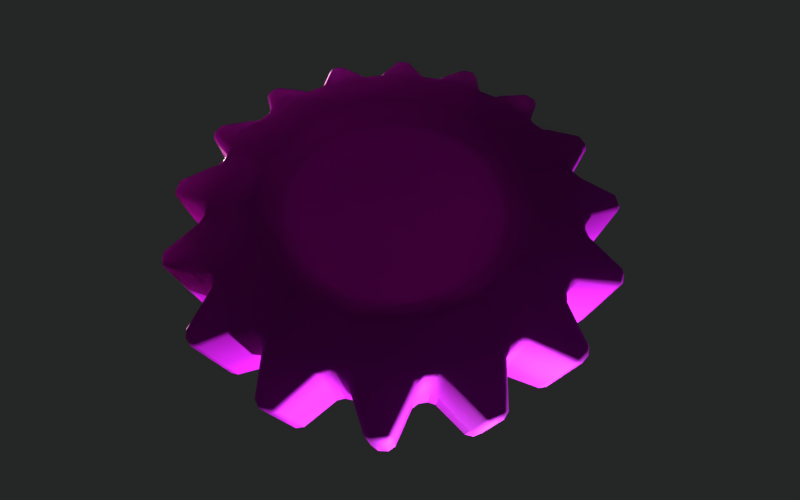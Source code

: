 # Source: gear1.blend  (saved by Blender 2.80.35; exported with 4.5.12 LTS)
import bpy
from mathutils import Matrix  # noqa: F401  (used for matrix-valued properties, if any)

bpy.ops.wm.read_factory_settings(use_empty=True)
scene = bpy.context.scene
scene.name = 'Scena'

# ---- images (referenced by path relative to the original .blend; pixels are not part of the script)
import os
ASSET_DIR = os.environ.get("B2B_ASSET_DIR", "")  # directory of the original .blend (textures are referenced by path, not embedded)
HERE = os.path.dirname(os.path.abspath(__file__))  # packed textures are extracted next to this script under _unpacked/

def load_image(name, relpath, width, height, colorspace="sRGB"):
    """Load a texture the original file referenced (path relative to the .blend, or extracted next to this script)."""
    p = next((c for c in (os.path.join(HERE, relpath), os.path.join(ASSET_DIR, relpath)) if relpath and os.path.exists(c)), "")
    if p:
        img = bpy.data.images.load(p, check_existing=True)
        img.name = name
    else:  # same state as the original file: an image datablock whose file is absent (Cycles renders it pink)
        img = bpy.data.images.new(name, width, height)
        img.source = "FILE"
        img.filepath = "//" + (relpath or name)
    img.colorspace_settings.name = colorspace
    return img
img_normals_ok = load_image('normals_OK', 'normals_OK.png', 1024, 1024, 'Non-Color')
img_diffuse_ok = load_image('diffuse_OK', 'diffuse_OK.png', 1024, 1024, 'sRGB')

# ---- materials (node trees are filled in below, after node groups)
mat_material = bpy.data.materials.new('Material')
mat_material.alpha_threshold = 0.0
mat_material.use_transparent_shadow = False
mat_material.use_raytrace_refraction = True
mat_material.use_screen_refraction = True
mat_material.use_sss_translucency = True
mat_material.refraction_depth = 0.6
mat_material.thickness_mode = 'SLAB'
mat_material.use_thickness_from_shadow = True
mat_material.diffuse_color = (0.8708, 0.8708, 0.8708, 1.0)
mat_material.roughness = 0.0

# ---- material node trees
mat_material.use_nodes = True; mat_material.node_tree.nodes.clear()
_N = mat_material.node_tree.nodes; _L = mat_material.node_tree.links
n0 = _N.new('ShaderNodeOutputMaterial'); n0.name = 'Material Output'; n0.location = (442, 838)
n1 = _N.new('ShaderNodeTexImage'); n1.name = 'Image Texture.001'; n1.location = (-728, 139)
n1.image = img_normals_ok
n2 = _N.new('ShaderNodeBump'); n2.name = 'Bump'; n2.location = (-352, 215)
n2.inputs[0].default_value = 0.6135
n2.inputs[1].default_value = 0.6
n2.inputs[2].default_value = 1.0
n3 = _N.new('ShaderNodeTexImage'); n3.name = 'Image Texture'; n3.location = (-729, 927)
n3.image = img_diffuse_ok
n4 = _N.new('ShaderNodeBsdfPrincipled'); n4.name = 'Principled BSDF'; n4.location = (-158, 886)
n4.label = 'chuj'
n4.distribution = 'GGX'
n4.subsurface_method = 'BURLEY'
n4.inputs[1].default_value = 0.957
n4.inputs[2].default_value = 0.7114
n4.inputs[3].default_value = 1.65
n4.inputs[8].default_value = 1.0
n4.inputs[9].default_value = (1.0, 1.0, 1.0)
n4.inputs[10].default_value = 0.238
n4.inputs[13].default_value = 0.8785
n4.inputs[14].default_value = (0.9864, 0.9863, 0.9863, 1.0)
n4.inputs[20].default_value = 0.0
n5 = _N.new('ShaderNodeMix'); n5.name = 'Mix'; n5.location = (-328, 766)
n5.data_type = 'RGBA'
n5.inputs[0].default_value = 0.238
n5.inputs[7].default_value = (0.04471, 0.03413, 0.03043, 1.0)
_L.new(n4.outputs[0], n0.inputs[0])
_L.new(n1.outputs[0], n2.inputs[3])
_L.new(n2.outputs[0], n4.inputs[5])
_L.new(n3.outputs[0], n5.inputs[6])
_L.new(n5.outputs[2], n4.inputs[0])
n0.is_active_output = True

# ---- world
world_world = bpy.data.worlds.new('World'); scene.world = world_world
world_world.color = (0.0186, 0.01915, 0.01915)
world_world.use_sun_shadow = False
world_world.sun_shadow_jitter_overblur = 0.0
world_world.cycles.sampling_method = 'MANUAL'
world_world.light_settings.ao_factor = 0.09

# ---- cameras
cam_kamera = bpy.data.cameras.new('Kamera')
cam_kamera.clip_start = 0.201
cam_kamera.clip_end = 100.0
cam_kamera.lens = 15.23
cam_kamera.sensor_width = 32.0
cam_kamera.sensor_height = 18.0
cam_kamera.display_size = 0.56
cam_kamera.lens_unit = 'FOV'
cam_kamera.panorama_type = 'FISHEYE_EQUIDISTANT'
cam_kamera.fisheye_fov = 2.094
cam_kamera.dof.focus_distance = 3.06
cam_kamera.dof.aperture_fstop = 128.0
cam_kamera.dof.aperture_blades = 6

# ---- lights
light_point_007 = bpy.data.lights.new('Point.007', 'POINT')
light_point_007.color = (0.07774, 0.08094, 0.09893)
light_point_007.specular_factor = 0.4
light_point_007.transmission_factor = 0.0
light_point_007.energy = 2e+04
light_point_007.shadow_buffer_clip_start = 0.5
light_point_007.shadow_soft_size = 0.05
light_point_007.shadow_maximum_resolution = 0.006
light_point_007.use_absolute_resolution = True
light_point_001 = bpy.data.lights.new('Point.001', 'SUN')
light_point_001.color = (0.6444, 0.5024, 0.4751)
light_point_001.transmission_factor = 0.0
light_point_001.angle = 0.09992
light_point_001.energy = 60.0
light_point_001.shadow_buffer_clip_start = 0.5
light_point_001.shadow_soft_size = 0.05
light_point_001.shadow_cascade_max_distance = 1000.0

# ---- meshes
me_gear = bpy.data.meshes.new('gear')
me_gear.from_pydata([(-0.3679, 0.3392, 0.1043), (-0.3392, 0.3678, 0.1043), (-0.1701, 0.2545, 0.125), (-0.2101, 0.4541, 0.1043), (-0.1727, 0.4697, 0.1043), (-0.05975, 0.3002, 0.125), (-0.02034, 0.5, 0.1043), (0.02021, 0.5, 0.1043), (0.05967, 0.3002, 0.125), (0.1725, 0.4697, 0.1043), (0.21, 0.4542, 0.1043), (0.17, 0.2545, 0.125), (0.3392, 0.3679, 0.1043), (0.3678, 0.3392, 0.1043), (0.2545, 0.1701, 0.125), (0.4541, 0.2101, 0.1043), (0.4697, 0.1727, 0.1043), (0.3002, 0.05975, 0.125), (0.5, 0.02034, 0.1043), (0.5, -0.02021, 0.1043), (0.3002, -0.05967, 0.125), (0.4697, -0.1725, 0.1043), (0.4542, -0.21, 0.1043), (0.2545, -0.17, 0.125), (0.3679, -0.3392, 0.1043), (0.3392, -0.3678, 0.1043), (0.1701, -0.2545, 0.125), (0.2101, -0.4541, 0.1043), (0.1727, -0.4697, 0.1043), (0.05975, -0.3002, 0.125), (0.02034, -0.5, 0.1043), (-0.02021, -0.5, 0.1043), (-0.05967, -0.3002, 0.125), (-0.1725, -0.4697, 0.1043), (-0.21, -0.4542, 0.1043), (-0.17, -0.2545, 0.125), (-0.3392, -0.3679, 0.1043), (-0.3678, -0.3392, 0.1043), (-0.2545, -0.1701, 0.125), (-0.4541, -0.2101, 0.1043), (-0.4697, -0.1727, 0.1043), (-0.3002, -0.05975, 0.125), (-0.5, -0.02034, 0.1043), (-0.5, 0.02021, 0.1043), (-0.3002, 0.05967, 0.125), (-0.4697, 0.1725, 0.1043), (-0.4542, 0.21, 0.1043), (-0.2545, 0.17, 0.125), (-0.2111, 0.3522, 0.125), (-0.2446, 0.3298, 0.125), (-0.0603, 0.4062, 0.125), (-0.09982, 0.3983, 0.125), (0.09972, 0.3983, 0.125), (0.0602, 0.4062, 0.125), (0.2446, 0.3298, 0.125), (0.2111, 0.3522, 0.125), (0.3522, 0.2111, 0.125), (0.3298, 0.2446, 0.125), (0.4062, 0.0603, 0.125), (0.3983, 0.09982, 0.125), (0.3983, -0.09972, 0.125), (0.4062, -0.0602, 0.125), (0.3298, -0.2446, 0.125), (0.3522, -0.2111, 0.125), (0.2111, -0.3522, 0.125), (0.2446, -0.3298, 0.125), (0.0603, -0.4062, 0.125), (0.09982, -0.3983, 0.125), (-0.09972, -0.3983, 0.125), (-0.0602, -0.4062, 0.125), (-0.2446, -0.3298, 0.125), (-0.2111, -0.3522, 0.125), (-0.3522, -0.2111, 0.125), (-0.3298, -0.2446, 0.125), (-0.4062, -0.0603, 0.125), (-0.3983, -0.09982, 0.125), (-0.3983, 0.09972, 0.125), (-0.4062, 0.0602, 0.125), (-0.3298, 0.2446, 0.125), (-0.3522, 0.2111, 0.125), (-0.147, 0.2199, 0.07382), (-0.05163, 0.2594, 0.07382), (0.05156, 0.2594, 0.07382), (0.1469, 0.2199, 0.07382), (0.2199, 0.147, 0.07382), (0.2594, 0.05163, 0.07382), (0.2594, -0.05156, 0.07382), (0.2199, -0.1469, 0.07382), (0.147, -0.2199, 0.07382), (0.05162, -0.2594, 0.07382), (-0.05156, -0.2594, 0.07382), (-0.1469, -0.2199, 0.07382), (-0.2199, -0.147, 0.07382), (-0.2594, -0.05163, 0.07382), (-0.2594, 0.05156, 0.07382), (-0.2199, 0.1469, 0.07382), (-0.3679, 0.3392, -0.1043), (-0.3392, 0.3678, -0.1043), (-0.1701, 0.2545, -0.125), (-0.2101, 0.4541, -0.1043), (-0.1727, 0.4697, -0.1043), (-0.05975, 0.3002, -0.125), (-0.02034, 0.5, -0.1043), (0.02021, 0.5, -0.1043), (0.05967, 0.3002, -0.125), (0.1725, 0.4697, -0.1043), (0.21, 0.4542, -0.1043), (0.17, 0.2545, -0.125), (0.3392, 0.3679, -0.1043), (0.3678, 0.3392, -0.1043), (0.2545, 0.1701, -0.125), (0.4541, 0.2101, -0.1043), (0.4697, 0.1727, -0.1043), (0.3002, 0.05975, -0.125), (0.5, 0.02034, -0.1043), (0.5, -0.02021, -0.1043), (0.3002, -0.05967, -0.125), (0.4697, -0.1725, -0.1043), (0.4542, -0.21, -0.1043), (0.2545, -0.17, -0.125), (0.3679, -0.3392, -0.1043), (0.3392, -0.3678, -0.1043), (0.1701, -0.2545, -0.125), (0.2101, -0.4541, -0.1043), (0.1727, -0.4697, -0.1043), (0.05975, -0.3002, -0.125), (0.02034, -0.5, -0.1043), (-0.02021, -0.5, -0.1043), (-0.05967, -0.3002, -0.125), (-0.1725, -0.4697, -0.1043), (-0.21, -0.4542, -0.1043), (-0.17, -0.2545, -0.125), (-0.3392, -0.3679, -0.1043), (-0.3678, -0.3392, -0.1043), (-0.2545, -0.1701, -0.125), (-0.4541, -0.2101, -0.1043), (-0.4697, -0.1727, -0.1043), (-0.3002, -0.05975, -0.125), (-0.5, -0.02034, -0.1043), (-0.5, 0.02021, -0.1043), (-0.3002, 0.05967, -0.125), (-0.4697, 0.1725, -0.1043), (-0.4542, 0.21, -0.1043), (-0.2545, 0.17, -0.125), (-0.2111, 0.3522, -0.125), (-0.2446, 0.3298, -0.125), (-0.0603, 0.4062, -0.125), (-0.09982, 0.3983, -0.125), (0.09972, 0.3983, -0.125), (0.0602, 0.4062, -0.125), (0.2446, 0.3298, -0.125), (0.2111, 0.3522, -0.125), (0.3522, 0.2111, -0.125), (0.3298, 0.2446, -0.125), (0.4062, 0.0603, -0.125), (0.3983, 0.09982, -0.125), (0.3983, -0.09972, -0.125), (0.4062, -0.0602, -0.125), (0.3298, -0.2446, -0.125), (0.3522, -0.2111, -0.125), (0.2111, -0.3522, -0.125), (0.2446, -0.3298, -0.125), (0.0603, -0.4062, -0.125), (0.09982, -0.3983, -0.125), (-0.09972, -0.3983, -0.125), (-0.0602, -0.4062, -0.125), (-0.2446, -0.3298, -0.125), (-0.2111, -0.3522, -0.125), (-0.3522, -0.2111, -0.125), (-0.3298, -0.2446, -0.125), (-0.4062, -0.0603, -0.125), (-0.3983, -0.09982, -0.125), (-0.3983, 0.09972, -0.125), (-0.4062, 0.0602, -0.125), (-0.3298, 0.2446, -0.125), (-0.3522, 0.2111, -0.125), (-0.147, 0.2199, -0.07382), (-0.05163, 0.2594, -0.07382), (0.05156, 0.2594, -0.07382), (0.1469, 0.2199, -0.07382), (0.2199, 0.147, -0.07382), (0.2594, 0.05163, -0.07382), (0.2594, -0.05156, -0.07382), (0.2199, -0.1469, -0.07382), (0.147, -0.2199, -0.07382), (0.05162, -0.2594, -0.07382), (-0.05156, -0.2594, -0.07382), (-0.1469, -0.2199, -0.07382), (-0.2199, -0.147, -0.07382), (-0.2594, -0.05163, -0.07382), (-0.2594, 0.05156, -0.07382), (-0.2199, 0.1469, -0.07382)], [], [(32, 68, 69), (87, 85, 81), (113, 155, 154), (22, 63, 159, 118), (56, 15, 111, 152), (33, 129, 164, 68), (59, 155, 112, 16), (10, 55, 151, 106), (79, 175, 142, 46), (27, 123, 160, 64), (12, 108, 150, 54), (75, 171, 136, 40), (49, 145, 97, 1), (133, 169, 166, 132), (36, 132, 166, 70), (51, 147, 100, 4), (57, 153, 109, 13), (30, 126, 162, 66), (24, 120, 158, 62), (71, 167, 130, 34), (18, 114, 154, 58), (69, 165, 127, 31), (42, 138, 170, 74), (65, 161, 121, 25), (3, 99, 144, 48), (39, 135, 168, 72), (61, 157, 115, 19), (21, 117, 156, 60), (77, 173, 139, 43), (67, 163, 124, 28), (37, 73, 169, 133), (9, 105, 148, 52), (50, 6, 102, 146), (45, 141, 172, 76), (53, 149, 103, 7), (143, 174, 145, 98), (143, 140, 172, 175), (47, 78, 79), (30, 66, 69, 31), (122, 119, 158, 161), (77, 44, 76), (139, 173, 170, 138), (36, 70, 73, 37), (74, 75, 41), (98, 144, 147, 101), (136, 171, 168, 135), (72, 73, 38), (20, 61, 58, 17), (162, 126, 127, 165), (70, 71, 35), (167, 131, 128, 164), (65, 26, 64), (137, 134, 168, 171), (131, 166, 169, 134), (102, 103, 149, 146), (129, 130, 167, 164), (66, 67, 29), (81, 5, 2, 80), (81, 80, 95), (95, 94, 93), (93, 92, 91), (91, 90, 89), (89, 88, 87), (87, 86, 85), (85, 84, 83), (83, 82, 85), (82, 81, 85), (81, 95, 93), (93, 91, 81), (91, 89, 81), (89, 87, 81), (186, 128, 131, 187), (88, 26, 23, 87), (98, 101, 177, 176), (134, 137, 189, 188), (183, 187, 191, 181), (137, 140, 190, 189), (84, 14, 11, 83), (101, 104, 178, 177), (178, 104, 107, 179), (107, 110, 180, 179), (110, 113, 181, 180), (181, 113, 116, 182), (143, 98, 176, 191), (119, 122, 184, 183), (82, 83, 11, 8), (59, 58, 154, 155), (45, 46, 142, 141), (77, 76, 172, 173), (42, 43, 139, 138), (75, 74, 170, 171), (39, 40, 136, 135), (73, 72, 168, 169), (36, 37, 133, 132), (71, 70, 166, 167), (33, 34, 130, 129), (69, 68, 164, 165), (30, 31, 127, 126), (67, 66, 162, 163), (27, 28, 124, 123), (65, 64, 160, 161), (63, 62, 158, 159), (79, 78, 174, 175), (49, 48, 144, 145), (18, 19, 115, 114), (0, 1, 97, 96), (61, 60, 156, 157), (50, 5, 8, 53), (21, 22, 118, 117), (15, 16, 112, 111), (57, 56, 152, 153), (12, 13, 109, 108), (55, 54, 150, 151), (9, 10, 106, 105), (53, 52, 148, 149), (6, 7, 103, 102), (51, 50, 146, 147), (3, 4, 100, 99), (94, 44, 41, 93), (1, 0, 78, 49), (2, 5, 51, 48), (98, 145, 144), (96, 97, 145, 174), (47, 79, 76, 44), (146, 101, 147), (6, 50, 53, 7), (9, 52, 55, 10), (149, 148, 104), (125, 122, 160, 163), (12, 54, 57, 13), (151, 150, 107), (59, 56, 14, 17), (61, 19, 18, 58), (153, 152, 110), (52, 8, 11, 55), (158, 119, 159), (150, 153, 110, 107), (66, 29, 32, 69), (63, 22, 21, 60), (105, 106, 151, 148), (157, 156, 116), (89, 90, 32, 29), (191, 176, 177), (177, 178, 179), (179, 180, 181), (181, 182, 183), (183, 184, 187), (184, 185, 187), (185, 186, 187), (187, 188, 189), (189, 190, 187), (190, 191, 187), (191, 177, 179), (179, 181, 191), (78, 0, 96, 174), (185, 125, 128, 186), (92, 38, 35, 91), (95, 47, 44, 94), (82, 8, 5, 81), (80, 2, 47, 95), (93, 41, 38, 92), (131, 134, 188, 187), (85, 86, 20, 17), (182, 116, 119, 183), (140, 143, 191, 190), (122, 125, 185, 184), (90, 91, 35, 32), (86, 87, 23, 20), (84, 85, 17, 14), (89, 29, 26, 88), (142, 175, 172, 141), (46, 45, 76, 79), (165, 164, 128), (64, 26, 29, 67), (40, 39, 72, 75), (167, 166, 131), (27, 64, 67, 28), (163, 162, 125), (157, 116, 113, 154), (25, 24, 62, 65), (161, 160, 122), (71, 68, 32, 35), (73, 70, 35, 38), (158, 120, 121, 161), (169, 168, 134), (109, 153, 150, 108), (41, 75, 72, 38), (171, 170, 137), (165, 128, 125, 162), (43, 42, 74, 77), (44, 77, 74, 41), (173, 172, 140), (175, 174, 143), (26, 65, 62, 23), (48, 49, 2), (2, 49, 78, 47), (99, 100, 147, 144), (101, 146, 149, 104), (51, 5, 50), (118, 159, 156, 117), (104, 148, 151, 107), (3, 48, 51, 4), (52, 53, 8), (160, 123, 124, 163), (54, 55, 11), (23, 63, 60, 20), (112, 155, 152, 111), (56, 57, 14), (152, 155, 113, 110), (115, 157, 154, 114), (58, 59, 17), (54, 11, 14, 57), (140, 137, 170, 173), (159, 119, 116, 156), (33, 68, 71, 34), (23, 62, 63), (59, 16, 15, 56), (60, 61, 20), (24, 25, 121, 120)])
me_gear.polygons.foreach_set('use_smooth', [True] * 219)
_uv = me_gear.uv_layers.new(name='UVMap')
_uv.uv.foreach_set('vector', [0.221, 0.4791, 0.2628, 0.5011, 0.2516, 0.5152, 0.5428, 0.1958, 0.6055, 0.2591, 0.5411, 0.4111, 0.8776, 0.3761, 0.9177, 0.4011, 0.9055, 0.4142, 0.07005, 0.8569, 0.02456, 0.8662, 0.02456, 0.7547, 0.07005, 0.7639, 0.8557, 0.9876, 0.8102, 0.9784, 0.8102, 0.8853, 0.8557, 0.8761, 0.521, 0.9772, 0.521, 0.8842, 0.5665, 0.8749, 0.5665, 0.9865, 0.7466, 0.9876, 0.7466, 0.8761, 0.7921, 0.8853, 0.7921, 0.9784, 0.6404, 0.9758, 0.5949, 0.985, 0.5949, 0.8735, 0.6404, 0.8828, 0.3011, 0.9919, 0.3011, 0.8804, 0.3466, 0.8896, 0.3466, 0.9827, 0.3635, 0.8569, 0.3635, 0.7639, 0.409, 0.7547, 0.409, 0.8662, 0.2258, 0.8569, 0.2258, 0.7639, 0.2713, 0.7547, 0.2713, 0.8662, 0.8843, 0.8547, 0.8843, 0.7432, 0.9298, 0.7524, 0.9298, 0.8454, 0.02757, 0.1216, 0.02757, 0.01007, 0.07306, 0.01931, 0.07306, 0.1123, 0.007854, 0.4981, 0.05215, 0.4842, 0.04634, 0.5392, 0.006071, 0.5161, 0.5042, 0.1123, 0.5042, 0.01931, 0.5497, 0.01007, 0.5497, 0.1216, 0.1634, 0.9919, 0.1634, 0.8804, 0.2089, 0.8896, 0.2089, 0.9827, 0.1622, 0.8662, 0.1622, 0.7547, 0.2077, 0.7639, 0.2077, 0.8569, 0.8102, 0.8454, 0.8102, 0.7524, 0.8557, 0.7432, 0.8557, 0.8547, 0.2288, 0.1123, 0.2288, 0.01931, 0.2743, 0.01007, 0.2743, 0.1216, 0.4574, 0.9865, 0.4574, 0.8749, 0.5029, 0.8842, 0.5029, 0.9772, 0.3665, 0.1123, 0.3665, 0.01931, 0.412, 0.01007, 0.412, 0.1216, 0.7466, 0.8547, 0.7466, 0.7432, 0.7921, 0.7524, 0.7921, 0.8454, 0.9478, 0.9784, 0.9478, 0.8853, 0.9933, 0.8761, 0.9933, 0.9876, 0.1653, 0.1216, 0.1653, 0.01007, 0.2107, 0.01931, 0.2107, 0.1123, 0.227, 0.9827, 0.227, 0.8896, 0.2725, 0.8804, 0.2725, 0.9919, 0.9478, 0.8454, 0.9478, 0.7524, 0.9933, 0.7432, 0.9933, 0.8547, 0.3029, 0.1216, 0.3029, 0.01007, 0.3484, 0.01931, 0.3484, 0.1123, 0.08813, 0.8569, 0.08813, 0.7639, 0.1336, 0.7547, 0.1336, 0.8662, 0.8843, 0.9876, 0.8843, 0.8761, 0.9298, 0.8853, 0.9298, 0.9784, 0.2999, 0.8662, 0.2999, 0.7547, 0.3454, 0.7639, 0.3454, 0.8569, 0.4861, 0.1123, 0.4406, 0.1216, 0.4406, 0.01007, 0.4861, 0.01931, 0.6584, 0.9758, 0.6584, 0.8828, 0.7039, 0.8735, 0.7039, 0.985, 0.1348, 0.9919, 0.08933, 0.9827, 0.08933, 0.8896, 0.1348, 0.8804, 0.3647, 0.9827, 0.3647, 0.8896, 0.4102, 0.8804, 0.4102, 0.9919, 0.02575, 0.9919, 0.02575, 0.8804, 0.07124, 0.8896, 0.07124, 0.9827, 0.7596, 0.1651, 0.7593, 0.1179, 0.8131, 0.1178, 0.8129, 0.1651, 0.2219, 0.4027, 0.1696, 0.4128, 0.1589, 0.3667, 0.2132, 0.3562, 0.141, 0.2734, 0.1378, 0.2263, 0.1556, 0.2285, 0.249, 0.5714, 0.2082, 0.5494, 0.2516, 0.5152, 0.2631, 0.5601, 0.1953, 0.6531, 0.2485, 0.6519, 0.2499, 0.6991, 0.1946, 0.7004, 0.2229, 0.2568, 0.1911, 0.2917, 0.2075, 0.2474, 0.1029, 0.3499, 0.1425, 0.374, 0.0974, 0.406, 0.08816, 0.3605, 0.3362, 0.4185, 0.2927, 0.4347, 0.2957, 0.3795, 0.3371, 0.4005, 0.2624, 0.2954, 0.2725, 0.3103, 0.2291, 0.329, 0.8129, 0.1651, 0.8307, 0.1213, 0.8811, 0.144, 0.8614, 0.187, 0.03938, 0.4138, 0.08545, 0.4194, 0.0575, 0.4671, 0.03033, 0.4294, 0.2926, 0.3618, 0.2957, 0.3795, 0.2484, 0.3787, 0.7987, 0.5369, 0.7631, 0.568, 0.727, 0.5262, 0.7639, 0.4966, 0.1127, 0.6655, 0.06877, 0.6805, 0.05642, 0.6673, 0.07525, 0.6249, 0.2927, 0.4347, 0.2883, 0.4521, 0.2455, 0.4319, 0.04853, 0.557, 0.0935, 0.5424, 0.1102, 0.593, 0.06589, 0.6095, 0.1205, 0.5716, 0.1274, 0.5249, 0.1385, 0.5708, 0.1261, 0.4435, 0.09914, 0.4895, 0.0575, 0.4671, 0.08545, 0.4194, 0.0935, 0.5424, 0.04634, 0.5392, 0.05215, 0.4842, 0.09914, 0.4895, 0.94, 0.1404, 0.952, 0.1538, 0.9323, 0.1959, 0.8957, 0.1544, 0.01969, 0.6051, 0.01389, 0.5879, 0.04853, 0.557, 0.06589, 0.6095, 0.2082, 0.5494, 0.1921, 0.5575, 0.1791, 0.5121, 0.5411, 0.4111, 0.553, 0.4382, 0.4997, 0.4512, 0.4962, 0.421, 0.5411, 0.4111, 0.4962, 0.421, 0.4514, 0.4106, 0.4514, 0.4106, 0.414, 0.3849, 0.3887, 0.3472, 0.3887, 0.3472, 0.3787, 0.3021, 0.3898, 0.2573, 0.3898, 0.2573, 0.4155, 0.2201, 0.4531, 0.1951, 0.4531, 0.1951, 0.4981, 0.1854, 0.5428, 0.1958, 0.5428, 0.1958, 0.5802, 0.2214, 0.6055, 0.2591, 0.6055, 0.2591, 0.6154, 0.3042, 0.6043, 0.349, 0.6043, 0.349, 0.5787, 0.3861, 0.6055, 0.2591, 0.5787, 0.3861, 0.5411, 0.4111, 0.6055, 0.2591, 0.5411, 0.4111, 0.4514, 0.4106, 0.3887, 0.3472, 0.3887, 0.3472, 0.3898, 0.2573, 0.5411, 0.4111, 0.3898, 0.2573, 0.4531, 0.1951, 0.5411, 0.4111, 0.4531, 0.1951, 0.5428, 0.1958, 0.5411, 0.4111, 0.4523, 0.7122, 0.4255, 0.725, 0.4111, 0.6717, 0.4413, 0.6674, 0.4981, 0.1854, 0.5019, 0.1552, 0.5554, 0.1689, 0.5428, 0.1958, 0.6157, 0.5315, 0.6619, 0.5626, 0.6412, 0.5838, 0.6037, 0.5586, 0.4239, 0.6101, 0.4554, 0.5637, 0.4766, 0.5846, 0.4513, 0.6223, 0.5605, 0.7844, 0.4413, 0.6674, 0.5589, 0.5487, 0.6427, 0.7484, 0.4554, 0.5637, 0.5015, 0.5321, 0.514, 0.559, 0.4766, 0.5846, 0.6154, 0.3042, 0.6456, 0.3085, 0.6311, 0.3617, 0.6043, 0.349, 0.6619, 0.5626, 0.6938, 0.6082, 0.667, 0.621, 0.6412, 0.5838, 0.667, 0.621, 0.6938, 0.6082, 0.708, 0.6615, 0.6779, 0.6657, 0.7083, 0.6692, 0.6954, 0.7229, 0.668, 0.7108, 0.6779, 0.6657, 0.6954, 0.7229, 0.6639, 0.7693, 0.6427, 0.7484, 0.668, 0.7108, 0.6427, 0.7484, 0.6639, 0.7693, 0.6178, 0.801, 0.6053, 0.774, 0.5624, 0.5184, 0.6157, 0.5315, 0.6037, 0.5586, 0.5589, 0.5487, 0.5569, 0.8146, 0.5036, 0.8016, 0.5156, 0.7745, 0.5605, 0.7844, 0.5787, 0.3861, 0.6043, 0.349, 0.6311, 0.3617, 0.5993, 0.4073, 0.7466, 0.9876, 0.7286, 0.9876, 0.7286, 0.8761, 0.7466, 0.8761, 0.3647, 0.9827, 0.3466, 0.9827, 0.3466, 0.8896, 0.3647, 0.8896, 0.8843, 0.9876, 0.8663, 0.9876, 0.8663, 0.8761, 0.8843, 0.8761, 0.9478, 0.9784, 0.9298, 0.9784, 0.9298, 0.8853, 0.9478, 0.8853, 0.8843, 0.8547, 0.8663, 0.8547, 0.8663, 0.7432, 0.8843, 0.7432, 0.9478, 0.8454, 0.9298, 0.8454, 0.9298, 0.7524, 0.9478, 0.7524, 0.4406, 0.1216, 0.4226, 0.1216, 0.4226, 0.01007, 0.4406, 0.01007, 0.5042, 0.1123, 0.4861, 0.1123, 0.4861, 0.01931, 0.5042, 0.01931, 0.4574, 0.9865, 0.4394, 0.9865, 0.4394, 0.8749, 0.4574, 0.8749, 0.521, 0.9772, 0.5029, 0.9772, 0.5029, 0.8842, 0.521, 0.8842, 0.7466, 0.8547, 0.7286, 0.8547, 0.7286, 0.7432, 0.7466, 0.7432, 0.8102, 0.8454, 0.7921, 0.8454, 0.7921, 0.7524, 0.8102, 0.7524, 0.2999, 0.8662, 0.2819, 0.8662, 0.2819, 0.7547, 0.2999, 0.7547, 0.3635, 0.8569, 0.3454, 0.8569, 0.3454, 0.7639, 0.3635, 0.7639, 0.1653, 0.1216, 0.1473, 0.1216, 0.1473, 0.01007, 0.1653, 0.01007, 0.02456, 0.8662, 0.006584, 0.8662, 0.006584, 0.7547, 0.02456, 0.7547, 0.3011, 0.9919, 0.2831, 0.9919, 0.2831, 0.8804, 0.3011, 0.8804, 0.02757, 0.1216, 0.009599, 0.1216, 0.009599, 0.01007, 0.02757, 0.01007, 0.3665, 0.1123, 0.3484, 0.1123, 0.3484, 0.01931, 0.3665, 0.01931, 0.09115, 0.1123, 0.07306, 0.1123, 0.07306, 0.01931, 0.09115, 0.01931, 0.3029, 0.1216, 0.285, 0.1216, 0.285, 0.01007, 0.3029, 0.01007, 0.8042, 0.2779, 0.8288, 0.3183, 0.7844, 0.3477, 0.7581, 0.3084, 0.08813, 0.8569, 0.07005, 0.8569, 0.07005, 0.7639, 0.08813, 0.7639, 0.8102, 0.9784, 0.7921, 0.9784, 0.7921, 0.8853, 0.8102, 0.8853, 0.1622, 0.8662, 0.1443, 0.8662, 0.1443, 0.7547, 0.1622, 0.7547, 0.2258, 0.8569, 0.2077, 0.8569, 0.2077, 0.7639, 0.2258, 0.7639, 0.5949, 0.985, 0.5769, 0.985, 0.5769, 0.8735, 0.5949, 0.8735, 0.6584, 0.9758, 0.6404, 0.9758, 0.6404, 0.8828, 0.6584, 0.8828, 0.02575, 0.9919, 0.007779, 0.9919, 0.007779, 0.8804, 0.02575, 0.8804, 0.08933, 0.9827, 0.07124, 0.9827, 0.07124, 0.8896, 0.08933, 0.8896, 0.1634, 0.9919, 0.1455, 0.9919, 0.1455, 0.8804, 0.1634, 0.8804, 0.227, 0.9827, 0.2089, 0.9827, 0.2089, 0.8896, 0.227, 0.8896, 0.414, 0.3849, 0.3928, 0.4058, 0.3615, 0.3595, 0.3887, 0.3472, 0.09877, 0.1862, 0.1168, 0.1849, 0.1378, 0.2263, 0.08417, 0.2303, 0.8814, 0.3098, 0.8288, 0.3183, 0.8211, 0.2717, 0.8741, 0.2631, 0.8129, 0.1651, 0.8131, 0.1178, 0.8307, 0.1213, 0.7771, 0.07497, 0.7952, 0.07495, 0.8131, 0.1178, 0.7593, 0.1179, 0.141, 0.2734, 0.1556, 0.2285, 0.2075, 0.2474, 0.1911, 0.2917, 0.8957, 0.1544, 0.8614, 0.187, 0.8811, 0.144, 0.7652, 0.2528, 0.8042, 0.2779, 0.7581, 0.3084, 0.75, 0.2627, 0.6994, 0.3142, 0.7453, 0.321, 0.7159, 0.3678, 0.6897, 0.3295, 0.9323, 0.1959, 0.9413, 0.2114, 0.8967, 0.2269, 0.1463, 0.6322, 0.1953, 0.6531, 0.177, 0.6967, 0.1275, 0.6756, 0.6648, 0.3973, 0.7095, 0.3846, 0.7019, 0.4393, 0.6622, 0.4152, 0.9575, 0.2642, 0.9594, 0.2821, 0.9123, 0.2779, 0.7186, 0.5103, 0.703, 0.4573, 0.7488, 0.4455, 0.7639, 0.4966, 0.7631, 0.568, 0.7188, 0.5819, 0.7071, 0.5681, 0.727, 0.5262, 0.9524, 0.3369, 0.9467, 0.354, 0.9055, 0.3307, 0.7453, 0.321, 0.7844, 0.3477, 0.756, 0.3928, 0.7159, 0.3678, 0.7706, 0.461, 0.7809, 0.4148, 0.7886, 0.4615, 0.9594, 0.2821, 0.9524, 0.3369, 0.9055, 0.3307, 0.9123, 0.2779, 0.2082, 0.5494, 0.1791, 0.5121, 0.221, 0.4791, 0.2516, 0.5152, 0.8275, 0.6023, 0.7928, 0.6332, 0.7764, 0.6255, 0.7773, 0.5791, 0.9874, 0.2168, 0.9928, 0.2341, 0.9575, 0.2642, 0.9413, 0.2114, 0.8597, 0.4452, 0.8431, 0.4521, 0.8334, 0.4059, 0.4531, 0.1951, 0.4155, 0.2201, 0.3949, 0.1989, 0.4412, 0.168, 0.5589, 0.5487, 0.6037, 0.5586, 0.6412, 0.5838, 0.6412, 0.5838, 0.667, 0.621, 0.6779, 0.6657, 0.6779, 0.6657, 0.668, 0.7108, 0.6427, 0.7484, 0.6427, 0.7484, 0.6053, 0.774, 0.5605, 0.7844, 0.5605, 0.7844, 0.5156, 0.7745, 0.4413, 0.6674, 0.5156, 0.7745, 0.478, 0.7494, 0.4413, 0.6674, 0.478, 0.7494, 0.4523, 0.7122, 0.4413, 0.6674, 0.4413, 0.6674, 0.4513, 0.6223, 0.4766, 0.5846, 0.4766, 0.5846, 0.514, 0.559, 0.4413, 0.6674, 0.514, 0.559, 0.5589, 0.5487, 0.4413, 0.6674, 0.5589, 0.5487, 0.6412, 0.5838, 0.6779, 0.6657, 0.6779, 0.6657, 0.6427, 0.7484, 0.5589, 0.5487, 0.1366, 0.1216, 0.09115, 0.1123, 0.09115, 0.01931, 0.1366, 0.01007, 0.478, 0.7494, 0.4573, 0.7706, 0.4255, 0.725, 0.4523, 0.7122, 0.3787, 0.3021, 0.3484, 0.2978, 0.3629, 0.2445, 0.3898, 0.2573, 0.4514, 0.4106, 0.4388, 0.4375, 0.3928, 0.4058, 0.414, 0.3849, 0.5787, 0.3861, 0.5993, 0.4073, 0.553, 0.4382, 0.5411, 0.4111, 0.4962, 0.421, 0.4923, 0.4512, 0.4388, 0.4375, 0.4514, 0.4106, 0.3887, 0.3472, 0.3615, 0.3595, 0.3478, 0.3058, 0.3787, 0.3021, 0.4108, 0.6638, 0.4239, 0.6101, 0.4513, 0.6223, 0.4413, 0.6674, 0.6055, 0.2591, 0.5802, 0.2214, 0.6014, 0.2006, 0.6327, 0.247, 0.6053, 0.774, 0.6178, 0.801, 0.5643, 0.8146, 0.5605, 0.7844, 0.5015, 0.5321, 0.555, 0.5184, 0.5589, 0.5487, 0.514, 0.559, 0.5036, 0.8016, 0.4573, 0.7706, 0.478, 0.7494, 0.5156, 0.7745, 0.4155, 0.2201, 0.3898, 0.2573, 0.3629, 0.2445, 0.3949, 0.1989, 0.5802, 0.2214, 0.5428, 0.1958, 0.5554, 0.1689, 0.6014, 0.2006, 0.6154, 0.3042, 0.6055, 0.2591, 0.6327, 0.247, 0.6462, 0.3006, 0.4531, 0.1951, 0.4412, 0.168, 0.4946, 0.1551, 0.4981, 0.1854, 0.187, 0.3179, 0.2132, 0.3562, 0.1589, 0.3667, 0.1693, 0.3215, 0.1878, 0.195, 0.2048, 0.2011, 0.2075, 0.2474, 0.1556, 0.2285, 0.07525, 0.6249, 0.06589, 0.6095, 0.1102, 0.593, 0.1385, 0.5708, 0.1274, 0.5249, 0.1791, 0.5121, 0.1921, 0.5575, 0.3189, 0.3123, 0.3256, 0.3291, 0.2926, 0.3618, 0.2725, 0.3103, 0.04853, 0.557, 0.04634, 0.5392, 0.0935, 0.5424, 0.1666, 0.6077, 0.1385, 0.5708, 0.1921, 0.5575, 0.1842, 0.6033, 0.1275, 0.6756, 0.1127, 0.6655, 0.1463, 0.6322, 0.8597, 0.4452, 0.8334, 0.4059, 0.8776, 0.3761, 0.9055, 0.4142, 0.8814, 0.6494, 0.8633, 0.6491, 0.8449, 0.6065, 0.9002, 0.607, 0.1946, 0.7004, 0.177, 0.6967, 0.1953, 0.6531, 0.2883, 0.4521, 0.2628, 0.5011, 0.221, 0.4791, 0.2455, 0.4319, 0.2957, 0.3795, 0.2927, 0.4347, 0.2455, 0.4319, 0.2484, 0.3787, 0.2499, 0.6991, 0.2323, 0.7421, 0.2143, 0.7424, 0.1946, 0.7004, 0.05215, 0.4842, 0.0575, 0.4671, 0.09914, 0.4895, 0.997, 0.324, 0.9524, 0.3369, 0.9594, 0.2821, 0.9991, 0.3061, 0.2291, 0.329, 0.2725, 0.3103, 0.2926, 0.3618, 0.2484, 0.3787, 0.08545, 0.4194, 0.0974, 0.406, 0.1261, 0.4435, 0.07525, 0.6249, 0.1102, 0.593, 0.1463, 0.6322, 0.1127, 0.6655, 0.266, 0.2395, 0.279, 0.2521, 0.2624, 0.2954, 0.2229, 0.2568, 0.1911, 0.2917, 0.2229, 0.2568, 0.2624, 0.2954, 0.2291, 0.329, 0.1425, 0.374, 0.1589, 0.3667, 0.1696, 0.4128, 0.2132, 0.3562, 0.2312, 0.3563, 0.2219, 0.4027, 0.9003, 0.5597, 0.9002, 0.607, 0.8449, 0.6065, 0.8471, 0.5593, 0.8741, 0.2631, 0.8921, 0.2638, 0.8814, 0.3098, 0.08792, 0.2774, 0.08417, 0.2303, 0.1378, 0.2263, 0.141, 0.2734, 0.8652, 0.09024, 0.8818, 0.09755, 0.8811, 0.144, 0.8307, 0.1213, 0.8614, 0.187, 0.8957, 0.1544, 0.9323, 0.1959, 0.8967, 0.2269, 0.8211, 0.2717, 0.8288, 0.3183, 0.8042, 0.2779, 0.814, 0.5003, 0.7886, 0.4615, 0.8431, 0.4521, 0.8318, 0.4972, 0.8967, 0.2269, 0.9413, 0.2114, 0.9575, 0.2642, 0.9123, 0.2779, 0.8497, 0.2236, 0.8741, 0.2631, 0.8211, 0.2717, 0.8319, 0.2265, 0.7453, 0.321, 0.7581, 0.3084, 0.7844, 0.3477, 0.177, 0.6967, 0.1438, 0.7291, 0.1272, 0.7221, 0.1275, 0.6756, 0.7095, 0.3846, 0.7159, 0.3678, 0.756, 0.3928, 0.8471, 0.5593, 0.8275, 0.6023, 0.7773, 0.5791, 0.7987, 0.5369, 0.9636, 0.4077, 0.9177, 0.4011, 0.9467, 0.354, 0.973, 0.3922, 0.703, 0.4573, 0.7019, 0.4393, 0.7488, 0.4455, 0.9467, 0.354, 0.9177, 0.4011, 0.8776, 0.3761, 0.9055, 0.3307, 0.8988, 0.4701, 0.8597, 0.4452, 0.9055, 0.4142, 0.9137, 0.4599, 0.727, 0.5262, 0.7186, 0.5103, 0.7639, 0.4966, 0.7095, 0.3846, 0.756, 0.3928, 0.7488, 0.4455, 0.7019, 0.4393, 0.1696, 0.4128, 0.1261, 0.4435, 0.0974, 0.406, 0.1425, 0.374, 0.7886, 0.4615, 0.7809, 0.4148, 0.8334, 0.4059, 0.8431, 0.4521, 0.3091, 0.5044, 0.2628, 0.5011, 0.2883, 0.4521, 0.3173, 0.4883, 0.8471, 0.5593, 0.8449, 0.6065, 0.8275, 0.6023, 0.7186, 0.5103, 0.6725, 0.5047, 0.6675, 0.4873, 0.703, 0.4573, 0.7773, 0.5791, 0.7631, 0.568, 0.7987, 0.5369, 0.2288, 0.1123, 0.2107, 0.1123, 0.2107, 0.01931, 0.2288, 0.01931])
me_gear.materials.append(mat_material)
me_gear.use_remesh_preserve_volume = False
me_gear.use_remesh_preserve_attributes = False
me_gear.use_mirror_vertex_groups = False
me_gear.update()

# ---- objects
ob_kamera = bpy.data.objects.new('Kamera', cam_kamera)
ob_gear = bpy.data.objects.new('gear', me_gear)
ob_point = bpy.data.objects.new('point', light_point_007)
ob_sun = bpy.data.objects.new('sun', light_point_001)

# ---- transforms, parenting, visibility, modifiers, constraints
ob_kamera.location = (-0.5249, 0.1779, 0.765)
ob_kamera.rotation_euler = (0.5496, 2.87e-05, -1.92)
ob_kamera.hide_viewport = True
ob_kamera.hide_select = True
ob_kamera.lineart.crease_threshold = 0.0
ob_gear.location = (0.0, 0.0, 0.0)
ob_gear.scale = (1.0, 1.0, 1.0)
ob_gear.lineart.crease_threshold = 0.0
_m = ob_gear.modifiers.new('Bevel', 'BEVEL')
_m.limit_method = 'NONE'
_m.angle_limit = 0.8919
_m.profile = 1.0
_m.spread = 0.0
ob_point.location = (-3.947, -0.2672, -2.742)
ob_point.rotation_euler = (-0.2356, -0.4458, 0.2674)
ob_point.lineart.crease_threshold = 0.0
ob_sun.location = (4.742, 1.944, -4.671)
ob_sun.rotation_euler = (-3.62, 0.8005, -3.514)
ob_sun.lineart.crease_threshold = 0.0

# ---- collection membership
scene.collection.objects.link(ob_kamera)
scene.collection.objects.link(ob_gear)
scene.collection.objects.link(ob_point)
scene.collection.objects.link(ob_sun)

# ---- scene / render settings (as saved in the file)
scene.camera = ob_kamera
scene.frame_start = 0; scene.frame_end = 250; scene.frame_set(0)
scene.render.engine = 'BLENDER_EEVEE_NEXT'
scene.render.image_settings.compression = 90
scene.render.image_settings.exr_codec = 'NONE'
scene.render.resolution_x = 1680
scene.render.resolution_y = 1050
scene.render.dither_intensity = 0.0
scene.render.motion_blur_shutter = 1.0
scene.render.bake_margin = 4
scene.render.simplify_subdivision_render = 0
scene.render.simplify_child_particles_render = 0.0
scene.cycles.use_denoising = False
scene.cycles.samples = 128
scene.cycles.sampling_pattern = 'TABULATED_SOBOL'
scene.cycles.light_sampling_threshold = 0.0
scene.cycles.use_adaptive_sampling = False
scene.cycles.use_light_tree = False
scene.cycles.blur_glossy = 0.21
scene.cycles.diffuse_bounces = 2
scene.cycles.glossy_bounces = 3
scene.cycles.transmission_bounces = 6
scene.cycles.volume_bounces = 2
scene.cycles.sample_clamp_indirect = 0.0
scene.cycles.debug_use_hair_bvh = False
scene.eevee.taa_samples = 1
scene.eevee.use_taa_reprojection = False
scene.view_settings.view_transform = 'Standard'
bpy.context.view_layer.update()
